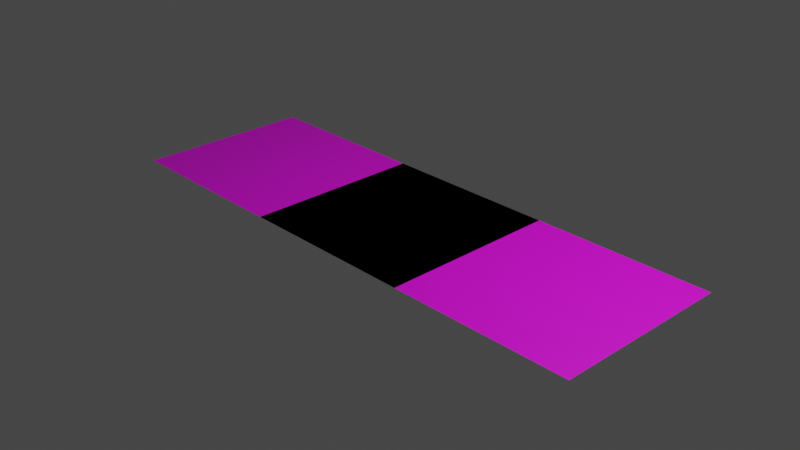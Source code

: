 # Source: untitled.blend  (saved by Blender 3.6.13; exported with 4.5.12 LTS)
import bpy
from mathutils import Matrix  # noqa: F401  (used for matrix-valued properties, if any)

bpy.ops.wm.read_factory_settings(use_empty=True)
scene = bpy.context.scene
scene.name = 'Scene'

# ---- collections
col_collection = bpy.data.collections.new('Collection'); scene.collection.children.link(col_collection)

# ---- images (referenced by path relative to the original .blend; pixels are not part of the script)
import os
ASSET_DIR = os.environ.get("B2B_ASSET_DIR", "")  # directory of the original .blend (textures are referenced by path, not embedded)
HERE = os.path.dirname(os.path.abspath(__file__))  # packed textures are extracted next to this script under _unpacked/

def load_image(name, relpath, width, height, colorspace="sRGB"):
    """Load a texture the original file referenced (path relative to the .blend, or extracted next to this script)."""
    p = next((c for c in (os.path.join(HERE, relpath), os.path.join(ASSET_DIR, relpath)) if relpath and os.path.exists(c)), "")
    if p:
        img = bpy.data.images.load(p, check_existing=True)
        img.name = name
    else:  # same state as the original file: an image datablock whose file is absent (Cycles renders it pink)
        img = bpy.data.images.new(name, width, height)
        img.source = "FILE"
        img.filepath = "//" + (relpath or name)
    img.colorspace_settings.name = colorspace
    return img
img_images_jpg = load_image('images.jpg', 'images.jpg', 1024, 1024, 'sRGB')
img_images_jpg_001 = load_image('images.jpg.001', 'images.jpg', 1024, 1024, 'sRGB')
img_images_jpg_002 = load_image('images.jpg.002', 'images.jpg', 1024, 1024, 'sRGB')
img_images_jpg_003 = load_image('images.jpg.003', 'images.jpg', 1024, 1024, 'sRGB')

# ---- materials (node trees are filled in below, after node groups)
mat_material_001 = bpy.data.materials.new('Material.001')
mat_material_001.use_transparent_shadow = False
mat_material_002 = bpy.data.materials.new('Material.002')
mat_material_002.use_transparent_shadow = False
mat_material_003 = bpy.data.materials.new('Material.003')
mat_material_003.use_transparent_shadow = False
mat_material_004 = bpy.data.materials.new('Material.004')
mat_material_004.use_transparent_shadow = False

# ---- material node trees
mat_material_001.use_nodes = True; mat_material_001.node_tree.nodes.clear()
_N = mat_material_001.node_tree.nodes; _L = mat_material_001.node_tree.links
n0 = _N.new('ShaderNodeBsdfPrincipled'); n0.name = 'Principled BSDF'; n0.location = (10, 300)
n0.distribution = 'GGX'
n0.subsurface_method = 'RANDOM_WALK_SKIN'
n0.inputs[3].default_value = 1.45
n0.inputs[27].default_value = (0.0, 0.0, 0.0, 1.0)
n0.inputs[28].default_value = 1.0
n1 = _N.new('ShaderNodeOutputMaterial'); n1.name = 'Material Output'; n1.location = (300, 300)
n2 = _N.new('ShaderNodeTexImage'); n2.name = 'Image Texture'; n2.location = (-190, 280)
n2.image = img_images_jpg
_L.new(n0.outputs[0], n1.inputs[0])
_L.new(n2.outputs[0], n0.inputs[0])
n1.is_active_output = True
mat_material_002.use_nodes = True; mat_material_002.node_tree.nodes.clear()
_N = mat_material_002.node_tree.nodes; _L = mat_material_002.node_tree.links
n0 = _N.new('ShaderNodeBsdfPrincipled'); n0.name = 'Principled BSDF'; n0.location = (10, 300)
n0.distribution = 'GGX'
n0.subsurface_method = 'RANDOM_WALK_SKIN'
n0.inputs[3].default_value = 1.45
n0.inputs[27].default_value = (0.0, 0.0, 0.0, 1.0)
n0.inputs[28].default_value = 1.0
n1 = _N.new('ShaderNodeOutputMaterial'); n1.name = 'Material Output'; n1.location = (300, 300)
n2 = _N.new('ShaderNodeTexImage'); n2.name = 'Image Texture'; n2.location = (-190, 280)
n2.image = img_images_jpg_001
_L.new(n0.outputs[0], n1.inputs[0])
_L.new(n2.outputs[0], n0.inputs[0])
n1.is_active_output = True
mat_material_003.use_nodes = True; mat_material_003.node_tree.nodes.clear()
_N = mat_material_003.node_tree.nodes; _L = mat_material_003.node_tree.links
n0 = _N.new('ShaderNodeBsdfPrincipled'); n0.name = 'Principled BSDF'; n0.location = (10, 300)
n0.distribution = 'GGX'
n0.subsurface_method = 'RANDOM_WALK_SKIN'
n0.inputs[3].default_value = 1.45
n0.inputs[27].default_value = (0.0, 0.0, 0.0, 1.0)
n0.inputs[28].default_value = 1.0
n1 = _N.new('ShaderNodeOutputMaterial'); n1.name = 'Material Output'; n1.location = (300, 300)
n2 = _N.new('ShaderNodeTexImage'); n2.name = 'Image Texture'; n2.location = (-190, 280)
n2.image = img_images_jpg_002
_L.new(n0.outputs[0], n1.inputs[0])
_L.new(n2.outputs[0], n0.inputs[0])
n1.is_active_output = True
mat_material_004.use_nodes = True; mat_material_004.node_tree.nodes.clear()
_N = mat_material_004.node_tree.nodes; _L = mat_material_004.node_tree.links
n0 = _N.new('ShaderNodeBsdfPrincipled'); n0.name = 'Principled BSDF'; n0.location = (10, 300)
n0.distribution = 'GGX'
n0.subsurface_method = 'RANDOM_WALK_SKIN'
n0.inputs[3].default_value = 1.45
n0.inputs[27].default_value = (0.0, 0.0, 0.0, 1.0)
n0.inputs[28].default_value = 1.0
n1 = _N.new('ShaderNodeOutputMaterial'); n1.name = 'Material Output'; n1.location = (300, 300)
n2 = _N.new('ShaderNodeTexImage'); n2.name = 'Image Texture'; n2.location = (-190, 280)
n2.image = img_images_jpg_003
_L.new(n0.outputs[0], n1.inputs[0])
_L.new(n2.outputs[0], n0.inputs[0])
n1.is_active_output = True

# ---- world
world_world = bpy.data.worlds.new('World'); scene.world = world_world
world_world.use_nodes = True; world_world.node_tree.nodes.clear()
_N = world_world.node_tree.nodes; _L = world_world.node_tree.links
n0 = _N.new('ShaderNodeOutputWorld'); n0.name = 'World Output'; n0.location = (300, 300)
n1 = _N.new('ShaderNodeBackground'); n1.name = 'Background'; n1.location = (10, 300)
n1.inputs[0].default_value = (0.05088, 0.05088, 0.05088, 1.0)
_L.new(n1.outputs[0], n0.inputs[0])
n0.is_active_output = True
world_world.color = (0.05088, 0.05088, 0.05088)
world_world.use_sun_shadow = False
world_world.sun_shadow_jitter_overblur = 0.0

# ---- cameras
cam_camera = bpy.data.cameras.new('Camera')
cam_camera.clip_end = 100.0
cam_camera.ortho_scale = 7.314

# ---- lights
light_light = bpy.data.lights.new('Light', 'POINT')
light_light.transmission_factor = 0.0
light_light.energy = 1000.0
light_light.shadow_soft_size = 0.1
light_light.shadow_maximum_resolution = 0.006
light_light.use_absolute_resolution = True

# ---- meshes
me_plane = bpy.data.meshes.new('Plane')
me_plane.from_pydata([(-1.0, -1.0, 0.0), (1.0, -1.0, 0.0), (-1.0, 1.0, 0.0), (1.0, 1.0, 0.0)], [], [(0, 1, 3, 2)])
_uv = me_plane.uv_layers.new(name='UVMap')
_uv.uv.foreach_set('vector', [0.0, 0.0, 1.0, 0.0, 1.0, 1.0, 0.0, 1.0])
me_plane.materials.append(mat_material_001)
me_plane.update()
me_plane_001 = bpy.data.meshes.new('Plane.001')
me_plane_001.from_pydata([(-1.0, -1.0, 0.0), (1.0, -1.0, 0.0), (-1.0, 1.0, 0.0), (1.0, 1.0, 0.0)], [], [(0, 1, 3, 2)])
_uv = me_plane_001.uv_layers.new(name='UVMap')
_uv.uv.foreach_set('vector', [0.0, 0.0, 1.0, 0.0, 1.0, 1.0, 0.0, 1.0])
me_plane_001.materials.append(mat_material_002)
me_plane_001.update()
me_plane_002 = bpy.data.meshes.new('Plane.002')
me_plane_002.from_pydata([(-1.0, -1.0, 0.0), (1.0, -1.0, 0.0), (-1.0, 1.0, 0.0), (1.0, 1.0, 0.0)], [], [(0, 1, 3, 2)])
_uv = me_plane_002.uv_layers.new(name='UVMap')
_uv.uv.foreach_set('vector', [0.0, 0.0, 1.0, 0.0, 1.0, 1.0, 0.0, 1.0])
me_plane_002.materials.append(mat_material_003)
me_plane_002.update()
me_plane_003 = bpy.data.meshes.new('Plane.003')
me_plane_003.from_pydata([(-1.0, -1.0, 0.0), (1.0, -1.0, 0.0), (-1.0, 1.0, 0.0), (1.0, 1.0, 0.0)], [], [(0, 1, 3, 2)])
_uv = me_plane_003.uv_layers.new(name='UVMap')
_uv.uv.foreach_set('vector', [0.0, 0.0, 1.0, 0.0, 1.0, 1.0, 0.0, 1.0])
me_plane_003.materials.append(mat_material_004)
me_plane_003.update()

# ---- objects
ob_light = bpy.data.objects.new('Light', light_light)
ob_camera = bpy.data.objects.new('Camera', cam_camera)
ob_plane = bpy.data.objects.new('Plane', me_plane)
ob_plane_001 = bpy.data.objects.new('Plane.001', me_plane_001)
ob_plane_002 = bpy.data.objects.new('Plane.002', me_plane_002)
ob_plane_003 = bpy.data.objects.new('Plane.003', me_plane_003)

# ---- transforms, parenting, visibility, modifiers, constraints
ob_light.location = (4.076, 1.005, 5.904)
ob_light.rotation_euler = (0.6503, 0.05522, 1.866)
ob_light.lock_rotations_4d = False
ob_light.empty_display_type = 'ARROWS'
ob_light.color = (0.0, 0.0, 0.0, 0.0)
ob_light.lineart.crease_threshold = 0.0
ob_camera.location = (7.359, -6.926, 4.958)
ob_camera.rotation_euler = (1.109, 0.0, 0.8149)
ob_camera.lock_rotations_4d = False
ob_camera.empty_display_type = 'ARROWS'
ob_camera.color = (0.0, 0.0, 0.0, 0.0)
ob_camera.display_type = 'WIRE'
ob_camera.lineart.crease_threshold = 0.0
ob_plane.location = (0.0, 0.0, 0.0)
ob_plane_001.location = (0.0, 0.0, 0.0)
ob_plane_002.location = (-2.0, 0.0, 0.0)
ob_plane_003.location = (2.0, 0.0, 0.0)

# ---- collection membership
col_collection.objects.link(ob_light)
col_collection.objects.link(ob_camera)
col_collection.objects.link(ob_plane)
col_collection.objects.link(ob_plane_001)
col_collection.objects.link(ob_plane_002)
col_collection.objects.link(ob_plane_003)

# ---- scene / render settings (as saved in the file)
scene.camera = ob_camera
scene.frame_start = 1; scene.frame_end = 250; scene.frame_set(1)
scene.render.engine = 'BLENDER_EEVEE_NEXT'
scene.cycles.sampling_pattern = 'TABULATED_SOBOL'
scene.view_settings.view_transform = 'Filmic'
bpy.context.view_layer.update()
